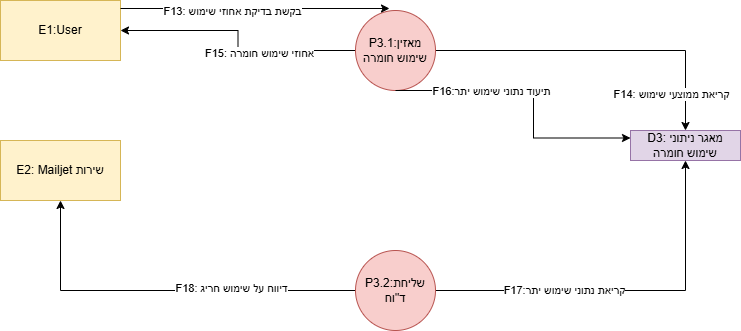

The diagram above was exported from draw.io. Its source (the exported page's mxGraphModel, read from the mxfile embedded in the PNG):
<mxGraphModel dx="1042" dy="626" grid="1" gridSize="10" guides="1" tooltips="1" connect="1" arrows="1" fold="1" page="1" pageScale="1" pageWidth="827" pageHeight="1169" math="0" shadow="0">
  <root>
    <mxCell id="0" />
    <mxCell id="1" parent="0" />
    <mxCell id="eSsZDF76-mUCqIWXwvMX-1" value="D3: מאגר ניתוני שימוש חומרה" style="rounded=0;whiteSpace=wrap;html=1;fillColor=#e1d5e7;strokeColor=#9673a6;" parent="1" vertex="1">
      <mxGeometry x="990" y="360" width="110" height="30" as="geometry" />
    </mxCell>
    <mxCell id="eSsZDF76-mUCqIWXwvMX-2" style="edgeStyle=orthogonalEdgeStyle;rounded=0;orthogonalLoop=1;jettySize=auto;html=1;entryX=1;entryY=0.5;entryDx=0;entryDy=0;" parent="1" source="eSsZDF76-mUCqIWXwvMX-5" target="eSsZDF76-mUCqIWXwvMX-6" edge="1">
      <mxGeometry relative="1" as="geometry" />
    </mxCell>
    <mxCell id="eSsZDF76-mUCqIWXwvMX-3" value="F15: אחוזי שימוש חומרה" style="edgeLabel;html=1;align=center;verticalAlign=middle;resizable=0;points=[];" parent="eSsZDF76-mUCqIWXwvMX-2" vertex="1" connectable="0">
      <mxGeometry x="-0.2392" y="2" relative="1" as="geometry">
        <mxPoint as="offset" />
      </mxGeometry>
    </mxCell>
    <mxCell id="eSsZDF76-mUCqIWXwvMX-4" style="edgeStyle=orthogonalEdgeStyle;rounded=0;orthogonalLoop=1;jettySize=auto;html=1;entryX=0.5;entryY=0;entryDx=0;entryDy=0;" parent="1" source="eSsZDF76-mUCqIWXwvMX-5" target="eSsZDF76-mUCqIWXwvMX-1" edge="1">
      <mxGeometry relative="1" as="geometry" />
    </mxCell>
    <mxCell id="eSsZDF76-mUCqIWXwvMX-5" value="P3.1:מאזין שימוש חומרה" style="ellipse;whiteSpace=wrap;html=1;aspect=fixed;fillColor=#f8cecc;strokeColor=#b85450;" parent="1" vertex="1">
      <mxGeometry x="715" y="240" width="80" height="80" as="geometry" />
    </mxCell>
    <mxCell id="eSsZDF76-mUCqIWXwvMX-6" value="E1:User" style="rounded=0;whiteSpace=wrap;html=1;fillColor=#fff2cc;strokeColor=#d6b656;" parent="1" vertex="1">
      <mxGeometry x="360" y="230" width="120" height="60" as="geometry" />
    </mxCell>
    <mxCell id="eSsZDF76-mUCqIWXwvMX-7" value="E2: Mailjet שירות" style="rounded=0;whiteSpace=wrap;html=1;fillColor=#fff2cc;strokeColor=#d6b656;" parent="1" vertex="1">
      <mxGeometry x="360" y="370" width="120" height="60" as="geometry" />
    </mxCell>
    <mxCell id="eSsZDF76-mUCqIWXwvMX-8" style="edgeStyle=orthogonalEdgeStyle;rounded=0;orthogonalLoop=1;jettySize=auto;html=1;entryX=0.5;entryY=1;entryDx=0;entryDy=0;" parent="1" source="eSsZDF76-mUCqIWXwvMX-12" target="eSsZDF76-mUCqIWXwvMX-7" edge="1">
      <mxGeometry relative="1" as="geometry" />
    </mxCell>
    <mxCell id="eSsZDF76-mUCqIWXwvMX-9" value="F18: דיווח על שימוש חריג" style="edgeLabel;html=1;align=center;verticalAlign=middle;resizable=0;points=[];" parent="eSsZDF76-mUCqIWXwvMX-8" vertex="1" connectable="0">
      <mxGeometry x="-0.3506" y="-3" relative="1" as="geometry">
        <mxPoint as="offset" />
      </mxGeometry>
    </mxCell>
    <mxCell id="eSsZDF76-mUCqIWXwvMX-10" style="edgeStyle=orthogonalEdgeStyle;rounded=0;orthogonalLoop=1;jettySize=auto;html=1;entryX=0.5;entryY=1;entryDx=0;entryDy=0;" parent="1" source="eSsZDF76-mUCqIWXwvMX-12" target="eSsZDF76-mUCqIWXwvMX-1" edge="1">
      <mxGeometry relative="1" as="geometry" />
    </mxCell>
    <mxCell id="eSsZDF76-mUCqIWXwvMX-11" value="F17:קריאת נתוני שימוש יתר" style="edgeLabel;html=1;align=center;verticalAlign=middle;resizable=0;points=[];" parent="eSsZDF76-mUCqIWXwvMX-10" vertex="1" connectable="0">
      <mxGeometry x="-0.3263" y="1" relative="1" as="geometry">
        <mxPoint as="offset" />
      </mxGeometry>
    </mxCell>
    <mxCell id="eSsZDF76-mUCqIWXwvMX-12" value="P3.2:שליחת ד&quot;וח" style="ellipse;whiteSpace=wrap;html=1;aspect=fixed;fillColor=#f8cecc;strokeColor=#b85450;" parent="1" vertex="1">
      <mxGeometry x="715" y="480" width="80" height="80" as="geometry" />
    </mxCell>
    <mxCell id="eSsZDF76-mUCqIWXwvMX-13" style="edgeStyle=orthogonalEdgeStyle;rounded=0;orthogonalLoop=1;jettySize=auto;html=1;entryX=0;entryY=0.25;entryDx=0;entryDy=0;exitX=0.5;exitY=1;exitDx=0;exitDy=0;" parent="1" source="eSsZDF76-mUCqIWXwvMX-5" target="eSsZDF76-mUCqIWXwvMX-1" edge="1">
      <mxGeometry relative="1" as="geometry">
        <Array as="points">
          <mxPoint x="893" y="320" />
          <mxPoint x="893" y="368" />
        </Array>
        <mxPoint x="820" y="370" as="sourcePoint" />
      </mxGeometry>
    </mxCell>
    <mxCell id="eSsZDF76-mUCqIWXwvMX-14" value="F14: קריאת ממוצעי שימוש" style="edgeLabel;html=1;align=center;verticalAlign=middle;resizable=0;points=[];" parent="eSsZDF76-mUCqIWXwvMX-13" vertex="1" connectable="0">
      <mxGeometry x="-0.011" y="2" relative="1" as="geometry">
        <mxPoint x="135" y="1" as="offset" />
      </mxGeometry>
    </mxCell>
    <mxCell id="eSsZDF76-mUCqIWXwvMX-15" value="F16:תיעוד נתוני שימוש יתר" style="edgeLabel;html=1;align=center;verticalAlign=middle;resizable=0;points=[];" parent="eSsZDF76-mUCqIWXwvMX-13" vertex="1" connectable="0">
      <mxGeometry x="-0.6108" y="1" relative="1" as="geometry">
        <mxPoint x="40" y="1" as="offset" />
      </mxGeometry>
    </mxCell>
    <mxCell id="eSsZDF76-mUCqIWXwvMX-16" style="edgeStyle=orthogonalEdgeStyle;rounded=0;orthogonalLoop=1;jettySize=auto;html=1;entryX=0.425;entryY=-0.025;entryDx=0;entryDy=0;entryPerimeter=0;" parent="1" source="eSsZDF76-mUCqIWXwvMX-6" target="eSsZDF76-mUCqIWXwvMX-5" edge="1">
      <mxGeometry relative="1" as="geometry">
        <Array as="points">
          <mxPoint x="540" y="238" />
          <mxPoint x="540" y="238" />
        </Array>
      </mxGeometry>
    </mxCell>
    <mxCell id="eSsZDF76-mUCqIWXwvMX-17" value="F13: בקשת בדיקת אחוזי שימוש" style="edgeLabel;html=1;align=center;verticalAlign=middle;resizable=0;points=[];" parent="eSsZDF76-mUCqIWXwvMX-16" vertex="1" connectable="0">
      <mxGeometry x="-0.1747" y="-2" relative="1" as="geometry">
        <mxPoint as="offset" />
      </mxGeometry>
    </mxCell>
  </root>
</mxGraphModel>